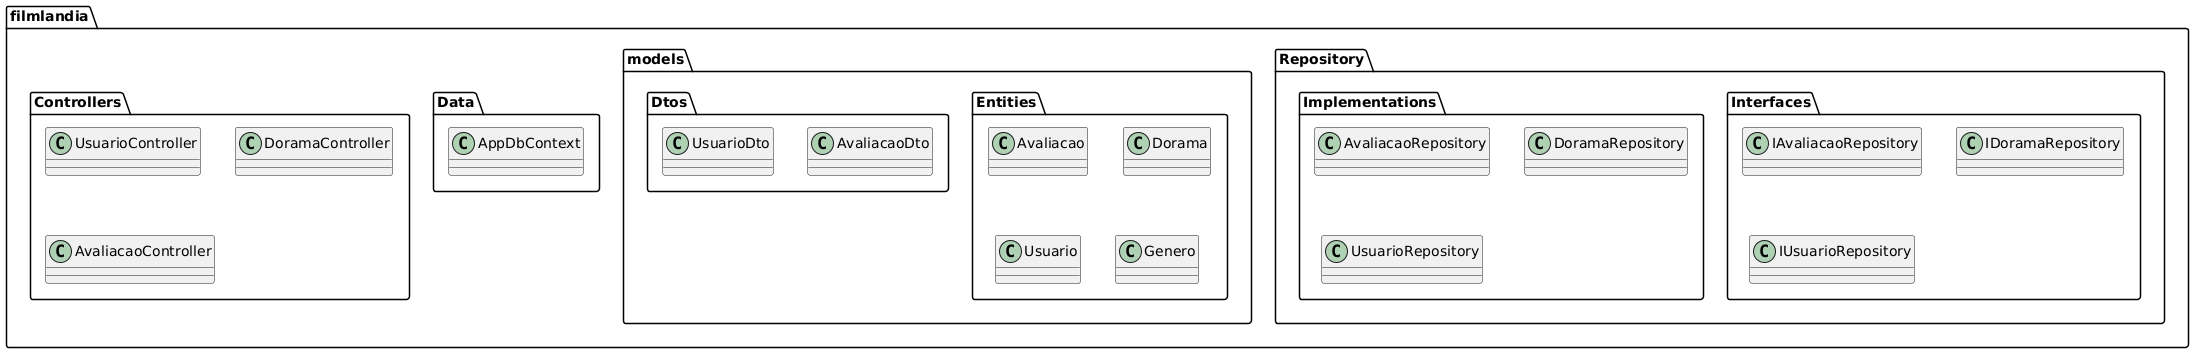

The diagram above was rendered by PlantUML. Its source (embedded in the PNG):
@startuml
package filmlandia {

        package Controllers {
        class UsuarioController
        class DoramaController
        class AvaliacaoController
        }
        
        
        package Data {
        class AppDbContext 
        }
        package models {
                package Dtos {
        class UsuarioDto
        class AvaliacaoDto
}
                package Entities {
        class Avaliacao
        class Dorama
        class Usuario
        class Genero
            }
        

       
       
        }

        package Repository{
        
        package Implementations{
        
        class AvaliacaoRepository
        class DoramaRepository
        class UsuarioRepository
        }
        package Interfaces{
        
        class IAvaliacaoRepository
        class IDoramaRepository
        class IUsuarioRepository
        
        }
        
}
@enduml